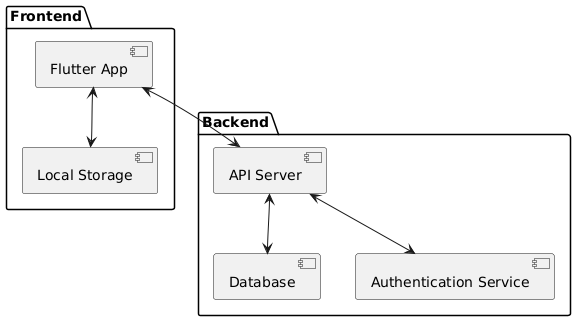

The diagram above was rendered by PlantUML. Its source (embedded in the PNG):
@startuml
package "Frontend" {
  [Flutter App]
  [Local Storage]
}

package "Backend" {
  [API Server]
  [Database]
  [Authentication Service]
}

[Flutter App] <--> [API Server]
[API Server] <--> [Database]
[API Server] <--> [Authentication Service]
[Flutter App] <--> [Local Storage]
@enduml